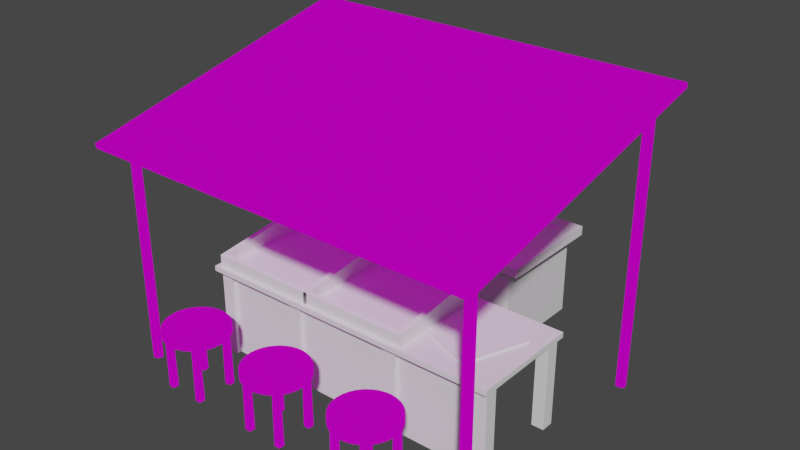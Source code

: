 # Source: Food_Stall.blend  (saved by Blender 3.6.13; exported with 4.5.12 LTS)
import bpy
from mathutils import Matrix  # noqa: F401  (used for matrix-valued properties, if any)

bpy.ops.wm.read_factory_settings(use_empty=True)
scene = bpy.context.scene
scene.name = 'Scene'

# ---- collections
col_collection = bpy.data.collections.new('Collection'); scene.collection.children.link(col_collection)

# ---- images (referenced by path relative to the original .blend; pixels are not part of the script)
import os
ASSET_DIR = os.environ.get("B2B_ASSET_DIR", "")  # directory of the original .blend (textures are referenced by path, not embedded)
HERE = os.path.dirname(os.path.abspath(__file__))  # packed textures are extracted next to this script under _unpacked/

def load_image(name, relpath, width, height, colorspace="sRGB"):
    """Load a texture the original file referenced (path relative to the .blend, or extracted next to this script)."""
    p = next((c for c in (os.path.join(HERE, relpath), os.path.join(ASSET_DIR, relpath)) if relpath and os.path.exists(c)), "")
    if p:
        img = bpy.data.images.load(p, check_existing=True)
        img.name = name
    else:  # same state as the original file: an image datablock whose file is absent (Cycles renders it pink)
        img = bpy.data.images.new(name, width, height)
        img.source = "FILE"
        img.filepath = "//" + (relpath or name)
    img.colorspace_settings.name = colorspace
    return img
img_tarp_c_png = load_image('Tarp_C.png', 'Tarp/Tarp_C.png', 1024, 1024, 'sRGB')
img_stalltablec_png = load_image('StallTableC.png', 'StallTableC.png', 1024, 1024, 'sRGB')

# ---- materials (node trees are filled in below, after node groups)
mat_stone = bpy.data.materials.new('Stone')
mat_stone.use_transparent_shadow = False
mat_bricks = bpy.data.materials.new('Bricks')
mat_bricks.use_transparent_shadow = False
mat_tarp = bpy.data.materials.new('Tarp')
mat_tarp.use_transparent_shadow = False
mat_wood = bpy.data.materials.new('Wood')
mat_wood.use_transparent_shadow = False
mat_rope = bpy.data.materials.new('Rope')
mat_rope.use_transparent_shadow = False

# ---- material node trees
mat_stone.use_nodes = True; mat_stone.node_tree.nodes.clear()
_N = mat_stone.node_tree.nodes; _L = mat_stone.node_tree.links
n0 = _N.new('ShaderNodeBsdfPrincipled'); n0.name = 'Principled BSDF'; n0.location = (10, 300)
n0.distribution = 'GGX'
n0.subsurface_method = 'RANDOM_WALK_SKIN'
n0.inputs[3].default_value = 1.45
n0.inputs[27].default_value = (0.0, 0.0, 0.0, 1.0)
n0.inputs[28].default_value = 1.0
n1 = _N.new('ShaderNodeOutputMaterial'); n1.name = 'Material Output'; n1.location = (300, 300)
_L.new(n0.outputs[0], n1.inputs[0])
n1.is_active_output = True
mat_bricks.use_nodes = True; mat_bricks.node_tree.nodes.clear()
_N = mat_bricks.node_tree.nodes; _L = mat_bricks.node_tree.links
n0 = _N.new('ShaderNodeBsdfPrincipled'); n0.name = 'Principled BSDF'; n0.location = (10, 300)
n0.distribution = 'GGX'
n0.subsurface_method = 'RANDOM_WALK_SKIN'
n0.inputs[3].default_value = 1.45
n0.inputs[27].default_value = (0.0, 0.0, 0.0, 1.0)
n0.inputs[28].default_value = 1.0
n1 = _N.new('ShaderNodeOutputMaterial'); n1.name = 'Material Output'; n1.location = (300, 300)
_L.new(n0.outputs[0], n1.inputs[0])
n1.is_active_output = True
mat_tarp.use_nodes = True; mat_tarp.node_tree.nodes.clear()
_N = mat_tarp.node_tree.nodes; _L = mat_tarp.node_tree.links
n0 = _N.new('ShaderNodeOutputMaterial'); n0.name = 'Material Output'; n0.location = (709, 288)
n1 = _N.new('ShaderNodeMapping'); n1.name = 'Mapping'; n1.location = (-137, 143)
n2 = _N.new('ShaderNodeTexCoord'); n2.name = 'Texture Coordinate'; n2.location = (-531, 423)
n3 = _N.new('ShaderNodeTexImage'); n3.name = 'Image Texture'; n3.location = (88, 206)
n3.image = img_tarp_c_png
n3.interpolation = 'Closest'
n4 = _N.new('ShaderNodeValToRGB'); n4.name = 'ColorRamp'; n4.location = (172, 544)
n4.color_ramp.interpolation = 'CONSTANT'
while len(n4.color_ramp.elements) > 1: n4.color_ramp.elements.remove(n4.color_ramp.elements[-1])
n4.color_ramp.elements[0].position = 0.0; n4.color_ramp.elements[0].color = (0.0, 0.0, 0.0, 1.0)
_e = n4.color_ramp.elements.new(0.5427); _e.color = (1.0, 1.0, 1.0, 1.0)
n5 = _N.new('ShaderNodeShaderToRGB'); n5.name = 'Shader to RGB'; n5.location = (-21, 596)
n6 = _N.new('ShaderNodeBsdfDiffuse'); n6.name = 'Diffuse BSDF'; n6.location = (-331, 630)
n7 = _N.new('ShaderNodeMix'); n7.name = 'Mix'; n7.location = (536, 445)
n7.data_type = 'RGBA'
n7.blend_type = 'MULTIPLY'
_L.new(n1.outputs[0], n3.inputs[0])
_L.new(n2.outputs[2], n1.inputs[0])
_L.new(n6.outputs[0], n5.inputs[0])
_L.new(n3.outputs[0], n7.inputs[6])
_L.new(n5.outputs[0], n4.inputs[0])
_L.new(n4.outputs[0], n7.inputs[7])
_L.new(n7.outputs[2], n0.inputs[0])
n0.is_active_output = True
mat_wood.use_nodes = True; mat_wood.node_tree.nodes.clear()
_N = mat_wood.node_tree.nodes; _L = mat_wood.node_tree.links
n0 = _N.new('ShaderNodeOutputMaterial'); n0.name = 'Material Output'; n0.location = (559, 267)
n1 = _N.new('ShaderNodeMapping'); n1.name = 'Mapping'; n1.location = (-288, 122)
n2 = _N.new('ShaderNodeTexCoord'); n2.name = 'Texture Coordinate'; n2.location = (-682, 402)
n3 = _N.new('ShaderNodeTexImage'); n3.name = 'Image Texture'; n3.location = (-63, 185)
n3.image = img_stalltablec_png
n3.interpolation = 'Closest'
n4 = _N.new('ShaderNodeValToRGB'); n4.name = 'ColorRamp'; n4.location = (21, 523)
n4.color_ramp.interpolation = 'CONSTANT'
while len(n4.color_ramp.elements) > 1: n4.color_ramp.elements.remove(n4.color_ramp.elements[-1])
n4.color_ramp.elements[0].position = 0.0; n4.color_ramp.elements[0].color = (0.0, 0.0, 0.0, 1.0)
_e = n4.color_ramp.elements.new(0.5382); _e.color = (1.0, 1.0, 1.0, 1.0)
n5 = _N.new('ShaderNodeShaderToRGB'); n5.name = 'Shader to RGB'; n5.location = (-172, 575)
n6 = _N.new('ShaderNodeBsdfDiffuse'); n6.name = 'Diffuse BSDF'; n6.location = (-482, 609)
n7 = _N.new('ShaderNodeMix'); n7.name = 'Mix'; n7.location = (385, 424)
n7.data_type = 'RGBA'
n7.blend_type = 'MULTIPLY'
_L.new(n1.outputs[0], n3.inputs[0])
_L.new(n2.outputs[2], n1.inputs[0])
_L.new(n6.outputs[0], n5.inputs[0])
_L.new(n3.outputs[0], n7.inputs[6])
_L.new(n5.outputs[0], n4.inputs[0])
_L.new(n4.outputs[0], n7.inputs[7])
_L.new(n7.outputs[2], n0.inputs[0])
n0.is_active_output = True
mat_rope.use_nodes = True; mat_rope.node_tree.nodes.clear()
_N = mat_rope.node_tree.nodes; _L = mat_rope.node_tree.links
n0 = _N.new('ShaderNodeOutputMaterial'); n0.name = 'Material Output'; n0.location = (829, 277)
n1 = _N.new('ShaderNodeMapping'); n1.name = 'Mapping'; n1.location = (-18, 132)
n2 = _N.new('ShaderNodeTexCoord'); n2.name = 'Texture Coordinate'; n2.location = (-411, 413)
n3 = _N.new('ShaderNodeTexImage'); n3.name = 'Image Texture'; n3.location = (208, 196)
n3.image = img_tarp_c_png
n3.interpolation = 'Closest'
n4 = _N.new('ShaderNodeValToRGB'); n4.name = 'ColorRamp'; n4.location = (292, 533)
n4.color_ramp.interpolation = 'CONSTANT'
while len(n4.color_ramp.elements) > 1: n4.color_ramp.elements.remove(n4.color_ramp.elements[-1])
n4.color_ramp.elements[0].position = 0.0; n4.color_ramp.elements[0].color = (0.0, 0.0, 0.0, 1.0)
_e = n4.color_ramp.elements.new(0.5382); _e.color = (1.0, 1.0, 1.0, 1.0)
n5 = _N.new('ShaderNodeShaderToRGB'); n5.name = 'Shader to RGB'; n5.location = (98, 586)
n6 = _N.new('ShaderNodeBsdfDiffuse'); n6.name = 'Diffuse BSDF'; n6.location = (-211, 620)
n7 = _N.new('ShaderNodeMix'); n7.name = 'Mix'; n7.location = (655, 434)
n7.data_type = 'RGBA'
n7.blend_type = 'MULTIPLY'
_L.new(n1.outputs[0], n3.inputs[0])
_L.new(n2.outputs[2], n1.inputs[0])
_L.new(n6.outputs[0], n5.inputs[0])
_L.new(n3.outputs[0], n7.inputs[6])
_L.new(n5.outputs[0], n4.inputs[0])
_L.new(n4.outputs[0], n7.inputs[7])
_L.new(n7.outputs[2], n0.inputs[0])
n0.is_active_output = True

# ---- world
world_world = bpy.data.worlds.new('World'); scene.world = world_world
world_world.use_nodes = True; world_world.node_tree.nodes.clear()
_N = world_world.node_tree.nodes; _L = world_world.node_tree.links
n0 = _N.new('ShaderNodeOutputWorld'); n0.name = 'World Output'; n0.location = (300, 300)
n1 = _N.new('ShaderNodeBackground'); n1.name = 'Background'; n1.location = (10, 300)
n1.inputs[0].default_value = (0.05088, 0.05088, 0.05088, 1.0)
_L.new(n1.outputs[0], n0.inputs[0])
n0.is_active_output = True
world_world.color = (0.05088, 0.05088, 0.05088)
world_world.use_sun_shadow = False
world_world.sun_shadow_jitter_overblur = 0.0

# ---- meshes
me_plane = bpy.data.meshes.new('Plane')
me_plane.from_pydata([(-1.0, -1.0, 0.0), (1.764, -1.0, 0.0), (-1.0, 1.0, 0.0), (1.764, 1.0, 0.0), (-1.0, -1.0, -0.07491), (1.764, -1.0, -0.07491), (-1.0, 1.0, -0.07491), (1.764, 1.0, -0.07491)], [], [(0, 2, 3, 1), (4, 5, 7, 6), (1, 3, 7, 5), (2, 0, 4, 6), (3, 2, 6, 7), (0, 1, 5, 4)])
_uv = me_plane.uv_layers.new(name='UVMap')
_uv.uv.foreach_set('vector', [0.0, 0.0, 0.0, 1.0, 1.0, 1.0, 1.0, 0.0, 0.0, 0.0, 1.0, 0.0, 1.0, 1.0, 0.0, 1.0, 1.0, 0.0, 1.0, 1.0, 1.0, 1.0, 1.0, 0.0, 0.0, 1.0, 0.0, 0.0, 0.0, 0.0, 0.0, 1.0, 1.0, 1.0, 0.0, 1.0, 0.0, 1.0, 1.0, 1.0, 0.0, 0.0, 1.0, 0.0, 1.0, 0.0, 0.0, 0.0])
me_plane.update()
me_plane_001 = bpy.data.meshes.new('Plane.001')
me_plane_001.from_pydata([(-1.0, -1.0, 0.0006604), (1.119, -1.0, 0.0006604), (-1.0, 1.0, 0.0006604), (1.119, 1.0, 0.0006604), (-0.9045, -0.9045, 0.0651), (1.024, -0.9045, 0.0651), (-0.9045, 0.9045, 0.0651), (1.024, 0.9045, 0.0651), (-1.0, 1.0, 0.0651), (-1.0, -1.0, 0.0651), (1.119, -1.0, 0.0651), (1.119, 1.0, 0.0651), (-1.0, 1.0, 0.7308), (-1.0, -0.9993, 0.3584), (1.119, -0.9993, 0.3584), (1.119, 1.0, 0.7308), (-0.9045, 0.9045, 0.7308), (-0.9045, -0.9052, 0.3767), (1.024, -0.9052, 0.3767), (1.024, 0.9045, 0.7308)], [], [(0, 2, 3, 1), (4, 5, 7, 6), (1, 3, 11, 10), (2, 0, 9, 8), (3, 2, 8, 11), (0, 1, 10, 9), (7, 5, 18, 19), (9, 10, 14, 13), (11, 8, 12, 15), (5, 4, 17, 18), (17, 16, 12, 13), (18, 17, 13, 14), (19, 18, 14, 15), (16, 19, 15, 12), (4, 6, 16, 17), (10, 11, 15, 14), (6, 7, 19, 16), (8, 9, 13, 12)])
_uv = me_plane_001.uv_layers.new(name='UVMap')
_uv.uv.foreach_set('vector', [0.3782, 0.0, 0.7511, 0.0, 0.7511, 0.3951, 0.3782, 0.3951, 0.0, 0.7546, 2.223e-08, 0.3951, 0.3351, 0.3951, 0.3351, 0.7546, 0.6073, 0.3951, 0.6073, 0.768, 0.5953, 0.768, 0.5953, 0.3951, 0.6073, 0.768, 0.6073, 0.3951, 0.6194, 0.3951, 0.6194, 0.768, 0.4712, 0.3951, 0.4712, 0.7903, 0.4592, 0.7903, 0.4592, 0.3951, 0.9419, 0.0, 0.9419, 0.3951, 0.9299, 0.3951, 0.9299, 0.0, 0.7511, 0.3374, 0.7511, 0.0001227, 0.8092, 0.0, 0.8752, 0.3374, 0.9299, 0.0, 0.9299, 0.3951, 0.8752, 0.3951, 0.8752, 0.0, 0.4592, 0.3951, 0.4592, 0.7903, 0.3351, 0.7903, 0.3351, 0.3951, 0.9419, 0.3595, 0.9419, 0.0, 1.0, 0.0, 1.0, 0.3595, 0.01783, 0.3773, 0.3605, 0.3773, 0.3782, 0.3951, 2.223e-08, 0.3951, 0.01783, 0.01783, 0.01783, 0.3773, 2.223e-08, 0.3951, 0.0, 7.334e-07, 0.3605, 0.01783, 0.01783, 0.01783, 0.0, 7.334e-07, 0.3782, 0.0, 0.3605, 0.3773, 0.3605, 0.01783, 0.3782, 0.0, 0.3782, 0.3951, 0.9917, 0.3953, 0.9917, 0.7325, 0.8676, 0.7325, 0.9336, 0.3951, 0.5953, 0.3951, 0.5953, 0.768, 0.4712, 0.768, 0.5407, 0.3953, 0.7435, 0.7546, 0.7435, 0.3951, 0.8676, 0.3951, 0.8676, 0.7546, 0.6194, 0.768, 0.6194, 0.3951, 0.674, 0.3953, 0.7435, 0.768])
me_plane_001.update()
me_plane_003 = bpy.data.meshes.new('Plane.003')
me_plane_003.from_pydata([(-1.0, -1.0, 0.0), (1.0, -1.0, 0.0), (-1.0, 1.0, 0.0), (1.0, 1.0, 0.0), (-1.0, -1.0, 0.1038), (1.0, -1.0, 0.1038), (-1.0, 1.0, 0.1038), (1.0, 1.0, 0.1038)], [], [(0, 2, 3, 1), (4, 5, 7, 6), (1, 3, 7, 5), (2, 0, 4, 6), (3, 2, 6, 7), (0, 1, 5, 4)])
_uv = me_plane_003.uv_layers.new(name='UVMap')
_uv.uv.foreach_set('vector', [0.0, 0.0, 0.0, 1.0, 1.0, 1.0, 1.0, 0.0, 0.0, 0.0, 1.0, 0.0, 1.0, 1.0, 0.0, 1.0, 1.0, 0.0, 1.0, 1.0, 1.0, 1.0, 1.0, 0.0, 0.0, 1.0, 0.0, 0.0, 0.0, 0.0, 0.0, 1.0, 1.0, 1.0, 0.0, 1.0, 0.0, 1.0, 1.0, 1.0, 0.0, 0.0, 1.0, 0.0, 1.0, 0.0, 0.0, 0.0])
me_plane_003.update()
me_plane_007 = bpy.data.meshes.new('Plane.007')
me_plane_007.from_pydata([(-1.0, -1.0, 0.0), (1.0, -1.0, 0.0), (-1.0, 1.0, 0.0), (1.0, 1.0, 0.0), (-1.0, -1.0, 14.65), (1.0, -1.0, 14.65), (-1.0, 1.0, 14.65), (1.0, 1.0, 14.65), (46.35, 13.31, 0.0), (48.35, 13.31, 0.0), (46.35, 15.31, 0.0), (48.35, 15.31, 0.0), (46.35, 13.31, 14.65), (48.35, 13.31, 14.65), (46.35, 15.31, 14.65), (48.35, 15.31, 14.65), (46.35, -1.0, 0.0), (48.35, -1.0, 0.0), (46.35, 1.0, 0.0), (48.35, 1.0, 0.0), (46.35, -1.0, 14.65), (48.35, -1.0, 14.65), (46.35, 1.0, 14.65), (48.35, 1.0, 14.65), (-1.0, 13.31, 0.0), (1.0, 13.31, 0.0), (-1.0, 15.31, 0.0), (1.0, 15.31, 0.0), (-1.0, 13.31, 14.65), (1.0, 13.31, 14.65), (-1.0, 15.31, 14.65), (1.0, 15.31, 14.65), (13.02, -1.0, 0.0), (15.02, -1.0, 0.0), (13.02, 1.0, 0.0), (15.02, 1.0, 0.0), (13.02, -1.0, 14.65), (15.02, -1.0, 14.65), (13.02, 1.0, 14.65), (15.02, 1.0, 14.65), (30.95, -1.0, 0.0), (32.95, -1.0, 0.0), (30.95, 1.0, 0.0), (32.95, 1.0, 0.0), (30.95, -1.0, 14.65), (32.95, -1.0, 14.65), (30.95, 1.0, 14.65), (32.95, 1.0, 14.65)], [], [(0, 2, 3, 1), (4, 5, 7, 6), (0, 1, 5, 4), (1, 3, 7, 5), (2, 0, 4, 6), (3, 2, 6, 7), (8, 10, 11, 9), (12, 13, 15, 14), (11, 10, 14, 15), (8, 9, 13, 12), (9, 11, 15, 13), (10, 8, 12, 14), (16, 18, 19, 17), (20, 21, 23, 22), (19, 18, 22, 23), (16, 17, 21, 20), (17, 19, 23, 21), (18, 16, 20, 22), (24, 26, 27, 25), (28, 29, 31, 30), (25, 27, 31, 29), (26, 24, 28, 30), (27, 26, 30, 31), (24, 25, 29, 28), (32, 34, 35, 33), (36, 37, 39, 38), (35, 34, 38, 39), (32, 33, 37, 36), (33, 35, 39, 37), (34, 32, 36, 38), (40, 42, 43, 41), (44, 45, 47, 46), (43, 42, 46, 47), (40, 41, 45, 44), (41, 43, 47, 45), (42, 40, 44, 46)])
_uv = me_plane_007.uv_layers.new(name='UVMap')
_uv.uv.foreach_set('vector', [0.6825, 0.5682, 0.6825, 0.5, 0.7507, 0.5, 0.7507, 0.5682, 0.7507, 0.6365, 0.6825, 0.6365, 0.6825, 0.5682, 0.7507, 0.5682, 0.06825, 0.0, 0.1365, 5.966e-09, 0.1365, 0.5, 0.06825, 0.5, 0.1365, 0.0, 0.2047, 5.966e-09, 0.2047, 0.5, 0.1365, 0.5, 0.2047, 0.0, 0.273, 5.966e-09, 0.273, 0.5, 0.2047, 0.5, 0.273, 0.0, 0.3412, 5.966e-09, 0.3412, 0.5, 0.273, 0.5, 0.7507, 0.8412, 0.7507, 0.773, 0.819, 0.773, 0.819, 0.8412, 0.7507, 0.8412, 0.6825, 0.8412, 0.6825, 0.773, 0.7507, 0.773, 0.546, 0.5, 0.6142, 0.5, 0.6142, 1.0, 0.546, 1.0, 0.4095, 0.5, 0.4777, 0.5, 0.4777, 1.0, 0.4095, 1.0, 0.2047, 0.5, 0.273, 0.5, 0.273, 1.0, 0.2047, 1.0, 0.1365, 0.5, 0.2047, 0.5, 0.2047, 1.0, 0.1365, 1.0, 0.7507, 0.773, 0.7507, 0.7047, 0.819, 0.7047, 0.819, 0.773, 0.8872, 0.6365, 0.819, 0.6365, 0.819, 0.5682, 0.8872, 0.5682, 0.3412, 0.5, 0.4095, 0.5, 0.4095, 1.0, 0.3412, 1.0, 0.4777, 0.5, 0.546, 0.5, 0.546, 1.0, 0.4777, 1.0, 0.7507, 0.0, 0.819, 5.966e-09, 0.819, 0.5, 0.7507, 0.5, 0.6825, 0.0, 0.7507, 5.966e-09, 0.7507, 0.5, 0.6825, 0.5, 0.819, 0.5682, 0.819, 0.5, 0.8872, 0.5, 0.8872, 0.5682, 0.819, 0.7047, 0.7507, 0.7047, 0.7507, 0.6365, 0.819, 0.6365, 3.254e-08, 0.5, 0.06825, 0.5, 0.06825, 1.0, 0.0, 1.0, 0.273, 0.5, 0.3412, 0.5, 0.3412, 1.0, 0.273, 1.0, 0.546, 0.0, 0.6142, 5.966e-09, 0.6142, 0.5, 0.546, 0.5, 0.4095, 0.0, 0.4777, 5.966e-09, 0.4777, 0.5, 0.4095, 0.5, 0.6825, 0.773, 0.6825, 0.7047, 0.7507, 0.7047, 0.7507, 0.773, 0.7507, 0.7047, 0.6825, 0.7047, 0.6825, 0.6365, 0.7507, 0.6365, 0.8872, 0.0, 0.9555, 5.966e-09, 0.9555, 0.5, 0.8872, 0.5, 0.06825, 0.5, 0.1365, 0.5, 0.1365, 1.0, 0.06825, 1.0, 0.6142, 0.0, 0.6825, 5.966e-09, 0.6825, 0.5, 0.6142, 0.5, 0.819, 0.0, 0.8872, 5.966e-09, 0.8872, 0.5, 0.819, 0.5, 0.7507, 0.6365, 0.7507, 0.5682, 0.819, 0.5682, 0.819, 0.6365, 0.819, 0.5682, 0.7507, 0.5682, 0.7507, 0.5, 0.819, 0.5, 0.6142, 0.5, 0.6825, 0.5, 0.6825, 1.0, 0.6142, 1.0, 6.509e-08, 0.0, 0.06825, 5.966e-09, 0.06825, 0.5, 0.0, 0.5, 0.3412, 0.0, 0.4095, 5.966e-09, 0.4095, 0.5, 0.3412, 0.5, 0.4777, 0.0, 0.546, 5.966e-09, 0.546, 0.5, 0.4777, 0.5])
me_plane_007.update()
me_plane_008 = bpy.data.meshes.new('Plane.008')
me_plane_008.from_pydata([(-1.0, -1.0, 0.0), (1.0, -1.0, 0.0), (-1.0, 1.0, 0.0), (1.0, 1.0, 0.0), (-1.0, -1.0, 3.065), (1.0, -1.0, 3.065), (-1.0, 1.0, 3.065), (1.0, 1.0, 3.065)], [], [(0, 2, 3, 1), (4, 5, 7, 6), (1, 3, 7, 5), (2, 0, 4, 6), (3, 2, 6, 7), (0, 1, 5, 4)])
_uv = me_plane_008.uv_layers.new(name='UVMap')
_uv.uv.foreach_set('vector', [0.6524, 0.8262, 0.6524, 0.5, 0.9786, 0.5, 0.9786, 0.8262, 0.6524, 0.8262, 0.3262, 0.8262, 0.3262, 0.5, 0.6524, 0.5, 0.3262, 0.0, 0.6524, 2.852e-08, 0.6524, 0.5, 0.3262, 0.5, 0.6524, 0.0, 0.9786, 2.852e-08, 0.9786, 0.5, 0.6524, 0.5, 3.889e-08, 0.0, 0.3262, 2.852e-08, 0.3262, 0.5, 0.0, 0.5, 3.889e-08, 0.5, 0.3262, 0.5, 0.3262, 1.0, 0.0, 1.0])
me_plane_008.update()
me_plane_009 = bpy.data.meshes.new('Plane.009')
me_plane_009.from_pydata([(-1.0, -1.0, 0.0), (1.0, -1.0, 0.0), (-1.0, 1.0, 0.0), (1.0, 1.0, 0.0), (-1.0, -1.0, 1.722), (1.0, -1.0, 1.722), (-1.0, 1.0, 1.722), (1.0, 1.0, 1.722), (-1.122, -1.122, 1.722), (1.122, -1.122, 1.722), (-1.122, 1.122, 1.722), (1.122, 1.122, 1.722), (-0.9416, -0.8317, 1.91), (0.9416, -0.8317, 1.91), (-0.9416, 0.8317, 1.91), (0.9416, 0.8317, 1.91), (-1.122, 1.122, 1.91), (-1.122, -1.122, 1.91), (1.122, -1.122, 1.91), (1.122, 1.122, 1.91), (-0.9416, 0.8317, 1.857), (-0.9416, -0.8317, 1.857), (0.9416, -0.8317, 1.857), (0.9416, 0.8317, 1.857)], [], [(0, 2, 3, 1), (4, 5, 7, 6), (3, 2, 6, 7), (0, 1, 5, 4), (1, 3, 7, 5), (2, 0, 4, 6), (8, 10, 11, 9), (15, 14, 20, 23), (9, 11, 19, 18), (10, 8, 17, 16), (11, 10, 16, 19), (8, 9, 18, 17), (12, 14, 16, 17), (13, 12, 17, 18), (15, 13, 18, 19), (14, 15, 19, 16), (21, 22, 23, 20), (12, 13, 22, 21), (13, 15, 23, 22), (14, 12, 21, 20)])
_uv = me_plane_009.uv_layers.new(name='UVMap')
_uv.uv.foreach_set('vector', [0.3537, 0.6307, 0.3537, 0.3153, 0.669, 0.3153, 0.669, 0.6307, 0.669, 0.3153, 0.3537, 0.3153, 0.3537, 0.0, 0.669, 2.819e-08, 0.6251, 0.6307, 0.6251, 0.946, 0.3537, 0.946, 0.3537, 0.6307, 0.9405, 0.3153, 0.9405, 0.6307, 0.669, 0.6307, 0.669, 0.3153, 0.8966, 0.6307, 0.8966, 0.946, 0.6251, 0.946, 0.6251, 0.6307, 0.9405, 0.0, 0.9405, 0.3153, 0.669, 0.3153, 0.669, 0.0, 0.0, 0.7074, 3.759e-08, 0.3537, 0.3537, 0.3537, 0.3537, 0.7074, 0.02839, 0.02839, 0.3253, 0.02839, 0.3253, 0.02839, 0.02839, 0.02839, 1.0, 0.0, 1.0, 0.3537, 0.9702, 0.3537, 0.9702, 0.0, 0.9702, 0.0, 0.9702, 0.3537, 0.9405, 0.3537, 0.9405, 0.0, 0.9702, 0.3537, 0.9702, 0.7074, 0.9405, 0.7074, 0.9405, 0.3537, 0.9405, 0.6307, 0.9405, 0.9844, 0.9107, 0.9844, 0.9107, 0.6307, 0.3253, 0.3253, 0.3253, 0.02839, 0.3537, 3.759e-08, 0.3537, 0.3537, 0.02839, 0.3253, 0.3253, 0.3253, 0.3537, 0.3537, 0.0, 0.3537, 0.02839, 0.02839, 0.02839, 0.3253, 0.0, 0.3537, 3.759e-08, 0.0, 0.3253, 0.02839, 0.02839, 0.02839, 3.759e-08, 0.0, 0.3537, 3.759e-08, 0.3253, 0.3253, 0.02839, 0.3253, 0.02839, 0.02839, 0.3253, 0.02839, 0.3253, 0.3253, 0.02839, 0.3253, 0.02839, 0.3253, 0.3253, 0.3253, 0.02839, 0.3253, 0.02839, 0.02839, 0.02839, 0.02839, 0.02839, 0.3253, 0.3253, 0.02839, 0.3253, 0.3253, 0.3253, 0.3253, 0.3253, 0.02839])
me_plane_009.materials.append(mat_stone)
me_plane_009.materials.append(mat_bricks)
me_plane_009.update()
me_plane_030 = bpy.data.meshes.new('Plane.030')
me_plane_030.from_pydata([(0.4017, 0.7303, -1.282), (0.4017, 0.7303, -0.05689), (0.4038, 0.7299, -1.282), (0.4038, 0.7299, -0.05689), (0.4059, 0.7285, -1.282), (0.4059, 0.7285, -0.05689), (0.4078, 0.7263, -1.282), (0.4078, 0.7263, -0.05689), (0.4095, 0.7233, -1.282), (0.4095, 0.7233, -0.05689), (0.4108, 0.7197, -1.282), (0.4108, 0.7197, -0.05689), (0.4119, 0.7155, -1.282), (0.4119, 0.7155, -0.05689), (0.4125, 0.711, -1.282), (0.4125, 0.711, -0.05689), (0.4127, 0.7063, -1.282), (0.4127, 0.7063, -0.05689), (0.4125, 0.7016, -1.282), (0.4125, 0.7016, -0.05689), (0.4119, 0.6971, -1.282), (0.4119, 0.6971, -0.05689), (0.4108, 0.693, -1.282), (0.4108, 0.693, -0.05689), (0.4095, 0.6894, -1.282), (0.4095, 0.6894, -0.05689), (0.4078, 0.6864, -1.282), (0.4078, 0.6864, -0.05689), (0.4059, 0.6842, -1.282), (0.4059, 0.6842, -0.05689), (0.4038, 0.6828, -1.282), (0.4038, 0.6828, -0.05689), (0.4017, 0.6823, -1.282), (0.4017, 0.6823, -0.05689), (0.3995, 0.6828, -1.282), (0.3995, 0.6828, -0.05689), (0.3974, 0.6842, -1.282), (0.3974, 0.6842, -0.05689), (0.3955, 0.6864, -1.282), (0.3955, 0.6864, -0.05689), (0.3938, 0.6894, -1.282), (0.3938, 0.6894, -0.05689), (0.3925, 0.693, -1.282), (0.3925, 0.693, -0.05689), (0.3914, 0.6971, -1.282), (0.3914, 0.6971, -0.05689), (0.3908, 0.7016, -1.282), (0.3908, 0.7016, -0.05689), (0.3906, 0.7063, -1.282), (0.3906, 0.7063, -0.05689), (0.3908, 0.711, -1.282), (0.3908, 0.711, -0.05689), (0.3914, 0.7155, -1.282), (0.3914, 0.7155, -0.05689), (0.3925, 0.7197, -1.282), (0.3925, 0.7197, -0.05689), (0.3938, 0.7233, -1.282), (0.3938, 0.7233, -0.05689), (0.3955, 0.7263, -1.282), (0.3955, 0.7263, -0.05689), (0.3974, 0.7285, -1.282), (0.3974, 0.7285, -0.05689), (0.3995, 0.7299, -1.282), (0.3995, 0.7299, -0.05689), (-0.411, 0.7303, -1.282), (-0.411, 0.7303, -0.05689), (-0.4089, 0.7299, -1.282), (-0.4089, 0.7299, -0.05689), (-0.4068, 0.7285, -1.282), (-0.4068, 0.7285, -0.05689), (-0.4049, 0.7263, -1.282), (-0.4049, 0.7263, -0.05689), (-0.4032, 0.7233, -1.282), (-0.4032, 0.7233, -0.05689), (-0.4019, 0.7197, -1.282), (-0.4019, 0.7197, -0.05689), (-0.4008, 0.7155, -1.282), (-0.4008, 0.7155, -0.05689), (-0.4002, 0.711, -1.282), (-0.4002, 0.711, -0.05689), (-0.4, 0.7063, -1.282), (-0.4, 0.7063, -0.05689), (-0.4002, 0.7016, -1.282), (-0.4002, 0.7016, -0.05689), (-0.4008, 0.6971, -1.282), (-0.4008, 0.6971, -0.05689), (-0.4019, 0.693, -1.282), (-0.4019, 0.693, -0.05689), (-0.4032, 0.6894, -1.282), (-0.4032, 0.6894, -0.05689), (-0.4049, 0.6864, -1.282), (-0.4049, 0.6864, -0.05689), (-0.4068, 0.6842, -1.282), (-0.4068, 0.6842, -0.05689), (-0.4089, 0.6828, -1.282), (-0.4089, 0.6828, -0.05689), (-0.411, 0.6823, -1.282), (-0.411, 0.6823, -0.05689), (-0.4132, 0.6828, -1.282), (-0.4132, 0.6828, -0.05689), (-0.4153, 0.6842, -1.282), (-0.4153, 0.6842, -0.05689), (-0.4172, 0.6864, -1.282), (-0.4172, 0.6864, -0.05689), (-0.4189, 0.6894, -1.282), (-0.4189, 0.6894, -0.05689), (-0.4202, 0.693, -1.282), (-0.4202, 0.693, -0.05689), (-0.4213, 0.6971, -1.282), (-0.4213, 0.6971, -0.05689), (-0.4219, 0.7016, -1.282), (-0.4219, 0.7016, -0.05689), (-0.4221, 0.7063, -1.282), (-0.4221, 0.7063, -0.05689), (-0.4219, 0.711, -1.282), (-0.4219, 0.711, -0.05689), (-0.4213, 0.7155, -1.282), (-0.4213, 0.7155, -0.05689), (-0.4202, 0.7197, -1.282), (-0.4202, 0.7197, -0.05689), (-0.4189, 0.7233, -1.282), (-0.4189, 0.7233, -0.05689), (-0.4172, 0.7263, -1.282), (-0.4172, 0.7263, -0.05689), (-0.4153, 0.7285, -1.282), (-0.4153, 0.7285, -0.05689), (-0.4132, 0.7299, -1.282), (-0.4132, 0.7299, -0.05689), (0.4017, -0.5646, -1.282), (0.4017, -0.5646, -0.2904), (0.4038, -0.5651, -1.282), (0.4038, -0.5651, -0.2904), (0.4059, -0.5664, -1.282), (0.4059, -0.5664, -0.2904), (0.4078, -0.5686, -1.282), (0.4078, -0.5686, -0.2904), (0.4095, -0.5716, -1.282), (0.4095, -0.5716, -0.2904), (0.4108, -0.5753, -1.282), (0.4108, -0.5753, -0.2904), (0.4119, -0.5794, -1.282), (0.4119, -0.5794, -0.2904), (0.4125, -0.5839, -1.282), (0.4125, -0.5839, -0.2904), (0.4127, -0.5886, -1.282), (0.4127, -0.5886, -0.2904), (0.4125, -0.5933, -1.282), (0.4125, -0.5933, -0.2904), (0.4119, -0.5978, -1.282), (0.4119, -0.5978, -0.2904), (0.4108, -0.6019, -1.282), (0.4108, -0.6019, -0.2904), (0.4095, -0.6056, -1.282), (0.4095, -0.6056, -0.2904), (0.4078, -0.6086, -1.282), (0.4078, -0.6086, -0.2904), (0.4059, -0.6108, -1.282), (0.4059, -0.6108, -0.2904), (0.4038, -0.6122, -1.282), (0.4038, -0.6122, -0.2904), (0.4017, -0.6126, -1.282), (0.4017, -0.6126, -0.2904), (0.3995, -0.6122, -1.282), (0.3995, -0.6122, -0.2904), (0.3974, -0.6108, -1.282), (0.3974, -0.6108, -0.2904), (0.3955, -0.6086, -1.282), (0.3955, -0.6086, -0.2904), (0.3938, -0.6056, -1.282), (0.3938, -0.6056, -0.2904), (0.3925, -0.6019, -1.282), (0.3925, -0.6019, -0.2904), (0.3914, -0.5978, -1.282), (0.3914, -0.5978, -0.2904), (0.3908, -0.5933, -1.282), (0.3908, -0.5933, -0.2904), (0.3906, -0.5886, -1.282), (0.3906, -0.5886, -0.2904), (0.3908, -0.5839, -1.282), (0.3908, -0.5839, -0.2904), (0.3914, -0.5794, -1.282), (0.3914, -0.5794, -0.2904), (0.3925, -0.5753, -1.282), (0.3925, -0.5753, -0.2904), (0.3938, -0.5716, -1.282), (0.3938, -0.5716, -0.2904), (0.3955, -0.5686, -1.282), (0.3955, -0.5686, -0.2904), (0.3974, -0.5664, -1.282), (0.3974, -0.5664, -0.2904), (0.3995, -0.5651, -1.282), (0.3995, -0.5651, -0.2904), (-0.411, -0.5646, -1.282), (-0.411, -0.5646, -0.2904), (-0.4089, -0.5651, -1.282), (-0.4089, -0.5651, -0.2904), (-0.4068, -0.5664, -1.282), (-0.4068, -0.5664, -0.2904), (-0.4049, -0.5686, -1.282), (-0.4049, -0.5686, -0.2904), (-0.4032, -0.5716, -1.282), (-0.4032, -0.5716, -0.2904), (-0.4019, -0.5753, -1.282), (-0.4019, -0.5753, -0.2904), (-0.4008, -0.5794, -1.282), (-0.4008, -0.5794, -0.2904), (-0.4002, -0.5839, -1.282), (-0.4002, -0.5839, -0.2904), (-0.4, -0.5886, -1.282), (-0.4, -0.5886, -0.2904), (-0.4002, -0.5933, -1.282), (-0.4002, -0.5933, -0.2904), (-0.4008, -0.5978, -1.282), (-0.4008, -0.5978, -0.2904), (-0.4019, -0.6019, -1.282), (-0.4019, -0.6019, -0.2904), (-0.4032, -0.6056, -1.282), (-0.4032, -0.6056, -0.2904), (-0.4049, -0.6086, -1.282), (-0.4049, -0.6086, -0.2904), (-0.4068, -0.6108, -1.282), (-0.4068, -0.6108, -0.2904), (-0.4089, -0.6122, -1.282), (-0.4089, -0.6122, -0.2904), (-0.411, -0.6126, -1.282), (-0.411, -0.6126, -0.2904), (-0.4132, -0.6122, -1.282), (-0.4132, -0.6122, -0.2904), (-0.4153, -0.6108, -1.282), (-0.4153, -0.6108, -0.2904), (-0.4172, -0.6086, -1.282), (-0.4172, -0.6086, -0.2904), (-0.4189, -0.6056, -1.282), (-0.4189, -0.6056, -0.2904), (-0.4202, -0.6019, -1.282), (-0.4202, -0.6019, -0.2904), (-0.4213, -0.5978, -1.282), (-0.4213, -0.5978, -0.2904), (-0.4219, -0.5933, -1.282), (-0.4219, -0.5933, -0.2904), (-0.4221, -0.5886, -1.282), (-0.4221, -0.5886, -0.2904), (-0.4219, -0.5839, -1.282), (-0.4219, -0.5839, -0.2904), (-0.4213, -0.5794, -1.282), (-0.4213, -0.5794, -0.2904), (-0.4202, -0.5753, -1.282), (-0.4202, -0.5753, -0.2904), (-0.4189, -0.5716, -1.282), (-0.4189, -0.5716, -0.2904), (-0.4172, -0.5686, -1.282), (-0.4172, -0.5686, -0.2904), (-0.4153, -0.5664, -1.282), (-0.4153, -0.5664, -0.2904), (-0.4132, -0.5651, -1.282), (-0.4132, -0.5651, -0.2904), (0.443, 0.8302, -0.02191), (-0.443, 0.8302, -0.02191), (0.443, -0.7395, -0.3128), (-0.443, -0.7395, -0.3128), (0.443, 0.824, 0.0001768), (-0.443, 0.824, 0.0001768), (0.443, -0.7456, -0.2907), (-0.443, -0.7456, -0.2907)], [], [(0, 1, 3, 2), (2, 3, 5, 4), (4, 5, 7, 6), (6, 7, 9, 8), (8, 9, 11, 10), (10, 11, 13, 12), (12, 13, 15, 14), (14, 15, 17, 16), (16, 17, 19, 18), (18, 19, 21, 20), (20, 21, 23, 22), (22, 23, 25, 24), (24, 25, 27, 26), (26, 27, 29, 28), (28, 29, 31, 30), (30, 31, 33, 32), (32, 33, 35, 34), (34, 35, 37, 36), (36, 37, 39, 38), (38, 39, 41, 40), (40, 41, 43, 42), (42, 43, 45, 44), (44, 45, 47, 46), (46, 47, 49, 48), (48, 49, 51, 50), (50, 51, 53, 52), (52, 53, 55, 54), (54, 55, 57, 56), (56, 57, 59, 58), (58, 59, 61, 60), (3, 1, 63, 61, 59, 57, 55, 53, 51, 49, 47, 45, 43, 41, 39, 37, 35, 33, 31, 29, 27, 25, 23, 21, 19, 17, 15, 13, 11, 9, 7, 5), (60, 61, 63, 62), (62, 63, 1, 0), (0, 2, 4, 6, 8, 10, 12, 14, 16, 18, 20, 22, 24, 26, 28, 30, 32, 34, 36, 38, 40, 42, 44, 46, 48, 50, 52, 54, 56, 58, 60, 62), (64, 65, 67, 66), (66, 67, 69, 68), (68, 69, 71, 70), (70, 71, 73, 72), (72, 73, 75, 74), (74, 75, 77, 76), (76, 77, 79, 78), (78, 79, 81, 80), (80, 81, 83, 82), (82, 83, 85, 84), (84, 85, 87, 86), (86, 87, 89, 88), (88, 89, 91, 90), (90, 91, 93, 92), (92, 93, 95, 94), (94, 95, 97, 96), (96, 97, 99, 98), (98, 99, 101, 100), (100, 101, 103, 102), (102, 103, 105, 104), (104, 105, 107, 106), (106, 107, 109, 108), (108, 109, 111, 110), (110, 111, 113, 112), (112, 113, 115, 114), (114, 115, 117, 116), (116, 117, 119, 118), (118, 119, 121, 120), (120, 121, 123, 122), (122, 123, 125, 124), (67, 65, 127, 125, 123, 121, 119, 117, 115, 113, 111, 109, 107, 105, 103, 101, 99, 97, 95, 93, 91, 89, 87, 85, 83, 81, 79, 77, 75, 73, 71, 69), (124, 125, 127, 126), (126, 127, 65, 64), (64, 66, 68, 70, 72, 74, 76, 78, 80, 82, 84, 86, 88, 90, 92, 94, 96, 98, 100, 102, 104, 106, 108, 110, 112, 114, 116, 118, 120, 122, 124, 126), (128, 129, 131, 130), (130, 131, 133, 132), (132, 133, 135, 134), (134, 135, 137, 136), (136, 137, 139, 138), (138, 139, 141, 140), (140, 141, 143, 142), (142, 143, 145, 144), (144, 145, 147, 146), (146, 147, 149, 148), (148, 149, 151, 150), (150, 151, 153, 152), (152, 153, 155, 154), (154, 155, 157, 156), (156, 157, 159, 158), (158, 159, 161, 160), (160, 161, 163, 162), (162, 163, 165, 164), (164, 165, 167, 166), (166, 167, 169, 168), (168, 169, 171, 170), (170, 171, 173, 172), (172, 173, 175, 174), (174, 175, 177, 176), (176, 177, 179, 178), (178, 179, 181, 180), (180, 181, 183, 182), (182, 183, 185, 184), (184, 185, 187, 186), (186, 187, 189, 188), (131, 129, 191, 189, 187, 185, 183, 181, 179, 177, 175, 173, 171, 169, 167, 165, 163, 161, 159, 157, 155, 153, 151, 149, 147, 145, 143, 141, 139, 137, 135, 133), (188, 189, 191, 190), (190, 191, 129, 128), (128, 130, 132, 134, 136, 138, 140, 142, 144, 146, 148, 150, 152, 154, 156, 158, 160, 162, 164, 166, 168, 170, 172, 174, 176, 178, 180, 182, 184, 186, 188, 190), (192, 193, 195, 194), (194, 195, 197, 196), (196, 197, 199, 198), (198, 199, 201, 200), (200, 201, 203, 202), (202, 203, 205, 204), (204, 205, 207, 206), (206, 207, 209, 208), (208, 209, 211, 210), (210, 211, 213, 212), (212, 213, 215, 214), (214, 215, 217, 216), (216, 217, 219, 218), (218, 219, 221, 220), (220, 221, 223, 222), (222, 223, 225, 224), (224, 225, 227, 226), (226, 227, 229, 228), (228, 229, 231, 230), (230, 231, 233, 232), (232, 233, 235, 234), (234, 235, 237, 236), (236, 237, 239, 238), (238, 239, 241, 240), (240, 241, 243, 242), (242, 243, 245, 244), (244, 245, 247, 246), (246, 247, 249, 248), (248, 249, 251, 250), (250, 251, 253, 252), (195, 193, 255, 253, 251, 249, 247, 245, 243, 241, 239, 237, 235, 233, 231, 229, 227, 225, 223, 221, 219, 217, 215, 213, 211, 209, 207, 205, 203, 201, 199, 197), (252, 253, 255, 254), (254, 255, 193, 192), (192, 194, 196, 198, 200, 202, 204, 206, 208, 210, 212, 214, 216, 218, 220, 222, 224, 226, 228, 230, 232, 234, 236, 238, 240, 242, 244, 246, 248, 250, 252, 254), (256, 258, 259, 257), (260, 261, 263, 262), (259, 258, 262, 263), (256, 257, 261, 260), (257, 259, 263, 261), (258, 256, 260, 262)])
me_plane_030.polygons.foreach_set('material_index', [1, 1, 1, 1, 1, 1, 1, 1, 1, 1, 1, 1, 1, 1, 1, 1, 1, 1, 1, 1, 1, 1, 1, 1, 1, 1, 1, 1, 1, 1, 1, 1, 1, 1, 1, 1, 1, 1, 1, 1, 1, 1, 1, 1, 1, 1, 1, 1, 1, 1, 1, 1, 1, 1, 1, 1, 1, 1, 1, 1, 1, 1, 1, 1, 1, 1, 1, 1, 1, 1, 1, 1, 1, 1, 1, 1, 1, 1, 1, 1, 1, 1, 1, 1, 1, 1, 1, 1, 1, 1, 1, 1, 1, 1, 1, 1, 1, 1, 1, 1, 1, 1, 1, 1, 1, 1, 1, 1, 1, 1, 1, 1, 1, 1, 1, 1, 1, 1, 1, 1, 1, 1, 1, 1, 1, 1, 1, 1, 1, 1, 1, 1, 1, 1, 1, 1, 1, 1, 1, 1, 1, 1])
_uv = me_plane_030.uv_layers.new(name='UVMap')
_uv.uv.foreach_set('vector', [-0.1577, 1.554, -0.1577, -0.5536, -0.1496, -0.5536, -0.1496, 1.554, -0.1496, 1.554, -0.1496, -0.5536, -0.1415, -0.5536, -0.1415, 1.554, -0.1415, 1.554, -0.1415, -0.5536, -0.1334, -0.5536, -0.1334, 1.554, -0.1334, 1.554, -0.1334, -0.5536, -0.1253, -0.5536, -0.1253, 1.554, -0.1253, 1.554, -0.1253, -0.5536, -0.1172, -0.5536, -0.1172, 1.554, -0.1172, 1.554, -0.1172, -0.5536, -0.1091, -0.5536, -0.1091, 1.554, -0.1091, 1.554, -0.1091, -0.5536, -0.101, -0.5536, -0.101, 1.554, -0.101, 1.554, -0.101, -0.5536, -0.09294, -0.5536, -0.09294, 1.554, -0.09294, 1.554, -0.09294, -0.5536, -0.08484, -0.5536, -0.08484, 1.554, -0.08484, 1.554, -0.08484, -0.5536, -0.07675, -0.5536, -0.07675, 1.554, -0.07675, 1.554, -0.07675, -0.5536, -0.06865, -0.5536, -0.06865, 1.554, -0.06865, 1.554, -0.06865, -0.5536, -0.06056, -0.5536, -0.06056, 1.554, -0.06056, 1.554, -0.06056, -0.5536, -0.05247, -0.5536, -0.05247, 1.554, -0.05247, 1.554, -0.05247, -0.5536, -0.04437, -0.5536, -0.04437, 1.554, -0.04437, 1.554, -0.04437, -0.5536, -0.03628, -0.5536, -0.03628, 1.554, -0.03628, 1.554, -0.03628, -0.5536, -0.02818, -0.5536, -0.02818, 1.554, -0.02818, 1.554, -0.02818, -0.5536, -0.02009, -0.5536, -0.02009, 1.554, -0.02009, 1.554, -0.02009, -0.5536, -0.01199, -0.5536, -0.01199, 1.554, -0.01199, 1.554, -0.01199, -0.5536, -0.003898, -0.5536, -0.003899, 1.554, -0.003899, 1.554, -0.003898, -0.5536, 0.004196, -0.5536, 0.004196, 1.554, 0.004196, 1.554, 0.004196, -0.5536, 0.01229, -0.5536, 0.01229, 1.554, 0.01229, 1.554, 0.01229, -0.5536, 0.02039, -0.5536, 0.02038, 1.554, 0.02038, 1.554, 0.02039, -0.5536, 0.02848, -0.5536, 0.02848, 1.554, 0.02848, 1.554, 0.02848, -0.5536, 0.03657, -0.5536, 0.03657, 1.554, 0.03657, 1.554, 0.03657, -0.5536, 0.04467, -0.5536, 0.04467, 1.554, 0.04467, 1.554, 0.04467, -0.5536, 0.05276, -0.5536, 0.05276, 1.554, 0.05276, 1.554, 0.05276, -0.5536, 0.06086, -0.5536, 0.06086, 1.554, 0.06086, 1.554, 0.06086, -0.5536, 0.06895, -0.5536, 0.06895, 1.554, 0.06895, 1.554, 0.06895, -0.5536, 0.07705, -0.5536, 0.07705, 1.554, 0.07705, 1.554, 0.07705, -0.5536, 0.08514, -0.5536, 0.08514, 1.554, 0.3753, -0.5444, 0.382, -0.5489, 0.3895, -0.552, 0.3974, -0.5536, 0.4055, -0.5536, 0.4134, -0.552, 0.4209, -0.5489, 0.4276, -0.5444, 0.4334, -0.5387, 0.4379, -0.532, 0.441, -0.5245, 0.4425, -0.5166, 0.4425, -0.5085, 0.441, -0.5005, 0.4379, -0.4931, 0.4334, -0.4863, 0.4276, -0.4806, 0.4209, -0.4761, 0.4134, -0.473, 0.4055, -0.4714, 0.3974, -0.4714, 0.3895, -0.473, 0.382, -0.4761, 0.3753, -0.4806, 0.3695, -0.4863, 0.365, -0.4931, 0.3619, -0.5005, 0.3604, -0.5085, 0.3604, -0.5166, 0.3619, -0.5245, 0.365, -0.532, 0.3695, -0.5387, 0.08514, 1.554, 0.08514, -0.5536, 0.09324, -0.5536, 0.09324, 1.554, 0.09324, 1.554, 0.09324, -0.5536, 0.1013, -0.5536, 0.1013, 1.554, 0.4334, -0.4565, 0.4379, -0.4498, 0.441, -0.4423, 0.4425, -0.4344, 0.4425, -0.4263, 0.441, -0.4184, 0.4379, -0.4109, 0.4334, -0.4041, 0.4276, -0.3984, 0.4209, -0.3939, 0.4134, -0.3908, 0.4055, -0.3892, 0.3974, -0.3892, 0.3895, -0.3908, 0.382, -0.3939, 0.3753, -0.3984, 0.3695, -0.4041, 0.365, -0.4109, 0.3619, -0.4184, 0.3604, -0.4263, 0.3604, -0.4344, 0.3619, -0.4423, 0.365, -0.4498, 0.3695, -0.4565, 0.3753, -0.4623, 0.382, -0.4668, 0.3895, -0.4698, 0.3974, -0.4714, 0.4055, -0.4714, 0.4134, -0.4699, 0.4209, -0.4668, 0.4276, -0.4623, 0.1013, 1.554, 0.1013, -0.5536, 0.1094, -0.5536, 0.1094, 1.554, 0.1094, 1.554, 0.1094, -0.5536, 0.1175, -0.5536, 0.1175, 1.554, 0.1175, 1.554, 0.1175, -0.5536, 0.1256, -0.5536, 0.1256, 1.554, 0.1256, 1.554, 0.1256, -0.5536, 0.1337, -0.5536, 0.1337, 1.554, 0.1337, 1.554, 0.1337, -0.5536, 0.1418, -0.5536, 0.1418, 1.554, 0.1418, 1.554, 0.1418, -0.5536, 0.1499, -0.5536, 0.1499, 1.554, 0.1499, 1.554, 0.1499, -0.5536, 0.158, -0.5536, 0.158, 1.554, 0.158, 1.554, 0.158, -0.5536, 0.1661, -0.5536, 0.1661, 1.554, 0.1661, 1.554, 0.1661, -0.5536, 0.1742, -0.5536, 0.1742, 1.554, 0.1742, 1.554, 0.1742, -0.5536, 0.1823, -0.5536, 0.1823, 1.554, 0.1823, 1.554, 0.1823, -0.5536, 0.1904, -0.5536, 0.1904, 1.554, 0.1904, 1.554, 0.1904, -0.5536, 0.1985, -0.5536, 0.1985, 1.554, 0.1985, 1.554, 0.1985, -0.5536, 0.2066, -0.5536, 0.2066, 1.554, 0.2066, 1.554, 0.2066, -0.5536, 0.2147, -0.5536, 0.2147, 1.554, 0.2147, 1.554, 0.2147, -0.5536, 0.2227, -0.5536, 0.2227, 1.554, 0.2227, 1.554, 0.2227, -0.5536, 0.2308, -0.5536, 0.2308, 1.554, 0.2308, 1.554, 0.2308, -0.5536, 0.2389, -0.5536, 0.2389, 1.554, 0.2389, 1.554, 0.2389, -0.5536, 0.247, -0.5536, 0.247, 1.554, 0.247, 1.554, 0.247, -0.5536, 0.2551, -0.5536, 0.2551, 1.554, 0.2551, 1.554, 0.2551, -0.5536, 0.2632, -0.5536, 0.2632, 1.554, 0.2632, 1.554, 0.2632, -0.5536, 0.2713, -0.5536, 0.2713, 1.554, 0.2713, 1.554, 0.2713, -0.5536, 0.2794, -0.5536, 0.2794, 1.554, 0.2794, 1.554, 0.2794, -0.5536, 0.2875, -0.5536, 0.2875, 1.554, 0.2875, 1.554, 0.2875, -0.5536, 0.2956, -0.5536, 0.2956, 1.554, 0.2956, 1.554, 0.2956, -0.5536, 0.3037, -0.5536, 0.3037, 1.554, 0.3037, 1.554, 0.3037, -0.5536, 0.3118, -0.5536, 0.3118, 1.554, 0.3118, 1.554, 0.3118, -0.5536, 0.3199, -0.5536, 0.3199, 1.554, 0.3199, 1.554, 0.3199, -0.5536, 0.328, -0.5536, 0.328, 1.554, 0.328, 1.554, 0.328, -0.5536, 0.3361, -0.5536, 0.3361, 1.554, 0.3361, 1.554, 0.3361, -0.5536, 0.3442, -0.5536, 0.3442, 1.554, 0.4334, -0.322, 0.4276, -0.3162, 0.4209, -0.3117, 0.4134, -0.3086, 0.4055, -0.3071, 0.3974, -0.3071, 0.3895, -0.3086, 0.382, -0.3117, 0.3753, -0.3162, 0.3695, -0.322, 0.365, -0.3287, 0.3619, -0.3362, 0.3604, -0.3441, 0.3604, -0.3522, 0.3619, -0.3601, 0.365, -0.3676, 0.3695, -0.3743, 0.3753, -0.3801, 0.382, -0.3846, 0.3895, -0.3877, 0.3974, -0.3892, 0.4055, -0.3892, 0.4134, -0.3877, 0.4209, -0.3846, 0.4276, -0.3801, 0.4334, -0.3743, 0.4379, -0.3676, 0.441, -0.3601, 0.4425, -0.3522, 0.4425, -0.3441, 0.441, -0.3362, 0.4379, -0.3287, 0.3442, 1.554, 0.3442, -0.5536, 0.3523, -0.5536, 0.3523, 1.554, 0.3523, 1.554, 0.3523, -0.5536, 0.3604, -0.5536, 0.3604, 1.554, 0.4334, -0.2922, 0.4379, -0.2854, 0.441, -0.278, 0.4425, -0.27, 0.4425, -0.2619, 0.441, -0.254, 0.4379, -0.2465, 0.4334, -0.2398, 0.4276, -0.234, 0.4209, -0.2296, 0.4134, -0.2265, 0.4055, -0.2249, 0.3974, -0.2249, 0.3895, -0.2265, 0.382, -0.2296, 0.3753, -0.234, 0.3695, -0.2398, 0.365, -0.2465, 0.3619, -0.254, 0.3604, -0.2619, 0.3604, -0.27, 0.3619, -0.278, 0.365, -0.2854, 0.3695, -0.2922, 0.3753, -0.2979, 0.382, -0.3024, 0.3895, -0.3055, 0.3974, -0.3071, 0.4055, -0.3071, 0.4134, -0.3055, 0.4209, -0.3024, 0.4276, -0.2979, -0.1577, 1.554, -0.1577, -0.5536, -0.1496, -0.5536, -0.1496, 1.554, -0.1496, 1.554, -0.1496, -0.5536, -0.1415, -0.5536, -0.1415, 1.554, -0.1415, 1.554, -0.1415, -0.5536, -0.1334, -0.5536, -0.1334, 1.554, -0.1334, 1.554, -0.1334, -0.5536, -0.1253, -0.5536, -0.1253, 1.554, -0.1253, 1.554, -0.1253, -0.5536, -0.1172, -0.5536, -0.1172, 1.554, -0.1172, 1.554, -0.1172, -0.5536, -0.1091, -0.5536, -0.1091, 1.554, -0.1091, 1.554, -0.1091, -0.5536, -0.101, -0.5536, -0.101, 1.554, -0.101, 1.554, -0.101, -0.5536, -0.09294, -0.5536, -0.09294, 1.554, -0.09294, 1.554, -0.09294, -0.5536, -0.08484, -0.5536, -0.08484, 1.554, -0.08484, 1.554, -0.08484, -0.5536, -0.07675, -0.5536, -0.07675, 1.554, -0.07675, 1.554, -0.07675, -0.5536, -0.06865, -0.5536, -0.06865, 1.554, -0.06865, 1.554, -0.06865, -0.5536, -0.06056, -0.5536, -0.06056, 1.554, -0.06056, 1.554, -0.06056, -0.5536, -0.05247, -0.5536, -0.05247, 1.554, -0.05247, 1.554, -0.05247, -0.5536, -0.04437, -0.5536, -0.04437, 1.554, -0.04437, 1.554, -0.04437, -0.5536, -0.03628, -0.5536, -0.03628, 1.554, -0.03628, 1.554, -0.03628, -0.5536, -0.02818, -0.5536, -0.02818, 1.554, -0.02818, 1.554, -0.02818, -0.5536, -0.02009, -0.5536, -0.02009, 1.554, -0.02009, 1.554, -0.02009, -0.5536, -0.01199, -0.5536, -0.01199, 1.554, -0.01199, 1.554, -0.01199, -0.5536, -0.003898, -0.5536, -0.003899, 1.554, -0.003899, 1.554, -0.003898, -0.5536, 0.004196, -0.5536, 0.004196, 1.554, 0.004196, 1.554, 0.004196, -0.5536, 0.01229, -0.5536, 0.01229, 1.554, 0.01229, 1.554, 0.01229, -0.5536, 0.02039, -0.5536, 0.02038, 1.554, 0.02038, 1.554, 0.02039, -0.5536, 0.02848, -0.5536, 0.02848, 1.554, 0.02848, 1.554, 0.02848, -0.5536, 0.03657, -0.5536, 0.03657, 1.554, 0.03657, 1.554, 0.03657, -0.5536, 0.04467, -0.5536, 0.04467, 1.554, 0.04467, 1.554, 0.04467, -0.5536, 0.05276, -0.5536, 0.05276, 1.554, 0.05276, 1.554, 0.05276, -0.5536, 0.06086, -0.5536, 0.06086, 1.554, 0.06086, 1.554, 0.06086, -0.5536, 0.06895, -0.5536, 0.06895, 1.554, 0.06895, 1.554, 0.06895, -0.5536, 0.07705, -0.5536, 0.07705, 1.554, 0.07705, 1.554, 0.07705, -0.5536, 0.08514, -0.5536, 0.08514, 1.554, 0.3753, -0.5444, 0.382, -0.5489, 0.3895, -0.552, 0.3974, -0.5536, 0.4055, -0.5536, 0.4134, -0.552, 0.4209, -0.5489, 0.4276, -0.5444, 0.4334, -0.5387, 0.4379, -0.532, 0.441, -0.5245, 0.4425, -0.5166, 0.4425, -0.5085, 0.441, -0.5005, 0.4379, -0.4931, 0.4334, -0.4863, 0.4276, -0.4806, 0.4209, -0.4761, 0.4134, -0.473, 0.4055, -0.4714, 0.3974, -0.4714, 0.3895, -0.473, 0.382, -0.4761, 0.3753, -0.4806, 0.3695, -0.4863, 0.365, -0.4931, 0.3619, -0.5005, 0.3604, -0.5085, 0.3604, -0.5166, 0.3619, -0.5245, 0.365, -0.532, 0.3695, -0.5387, 0.08514, 1.554, 0.08514, -0.5536, 0.09324, -0.5536, 0.09324, 1.554, 0.09324, 1.554, 0.09324, -0.5536, 0.1013, -0.5536, 0.1013, 1.554, 0.4334, -0.4565, 0.4379, -0.4498, 0.441, -0.4423, 0.4425, -0.4344, 0.4425, -0.4263, 0.441, -0.4184, 0.4379, -0.4109, 0.4334, -0.4041, 0.4276, -0.3984, 0.4209, -0.3939, 0.4134, -0.3908, 0.4055, -0.3892, 0.3974, -0.3892, 0.3895, -0.3908, 0.382, -0.3939, 0.3753, -0.3984, 0.3695, -0.4041, 0.365, -0.4109, 0.3619, -0.4184, 0.3604, -0.4263, 0.3604, -0.4344, 0.3619, -0.4423, 0.365, -0.4498, 0.3695, -0.4565, 0.3753, -0.4623, 0.382, -0.4668, 0.3895, -0.4698, 0.3974, -0.4714, 0.4055, -0.4714, 0.4134, -0.4699, 0.4209, -0.4668, 0.4276, -0.4623, 0.1013, 1.554, 0.1013, -0.5536, 0.1094, -0.5536, 0.1094, 1.554, 0.1094, 1.554, 0.1094, -0.5536, 0.1175, -0.5536, 0.1175, 1.554, 0.1175, 1.554, 0.1175, -0.5536, 0.1256, -0.5536, 0.1256, 1.554, 0.1256, 1.554, 0.1256, -0.5536, 0.1337, -0.5536, 0.1337, 1.554, 0.1337, 1.554, 0.1337, -0.5536, 0.1418, -0.5536, 0.1418, 1.554, 0.1418, 1.554, 0.1418, -0.5536, 0.1499, -0.5536, 0.1499, 1.554, 0.1499, 1.554, 0.1499, -0.5536, 0.158, -0.5536, 0.158, 1.554, 0.158, 1.554, 0.158, -0.5536, 0.1661, -0.5536, 0.1661, 1.554, 0.1661, 1.554, 0.1661, -0.5536, 0.1742, -0.5536, 0.1742, 1.554, 0.1742, 1.554, 0.1742, -0.5536, 0.1823, -0.5536, 0.1823, 1.554, 0.1823, 1.554, 0.1823, -0.5536, 0.1904, -0.5536, 0.1904, 1.554, 0.1904, 1.554, 0.1904, -0.5536, 0.1985, -0.5536, 0.1985, 1.554, 0.1985, 1.554, 0.1985, -0.5536, 0.2066, -0.5536, 0.2066, 1.554, 0.2066, 1.554, 0.2066, -0.5536, 0.2147, -0.5536, 0.2147, 1.554, 0.2147, 1.554, 0.2147, -0.5536, 0.2227, -0.5536, 0.2227, 1.554, 0.2227, 1.554, 0.2227, -0.5536, 0.2308, -0.5536, 0.2308, 1.554, 0.2308, 1.554, 0.2308, -0.5536, 0.2389, -0.5536, 0.2389, 1.554, 0.2389, 1.554, 0.2389, -0.5536, 0.247, -0.5536, 0.247, 1.554, 0.247, 1.554, 0.247, -0.5536, 0.2551, -0.5536, 0.2551, 1.554, 0.2551, 1.554, 0.2551, -0.5536, 0.2632, -0.5536, 0.2632, 1.554, 0.2632, 1.554, 0.2632, -0.5536, 0.2713, -0.5536, 0.2713, 1.554, 0.2713, 1.554, 0.2713, -0.5536, 0.2794, -0.5536, 0.2794, 1.554, 0.2794, 1.554, 0.2794, -0.5536, 0.2875, -0.5536, 0.2875, 1.554, 0.2875, 1.554, 0.2875, -0.5536, 0.2956, -0.5536, 0.2956, 1.554, 0.2956, 1.554, 0.2956, -0.5536, 0.3037, -0.5536, 0.3037, 1.554, 0.3037, 1.554, 0.3037, -0.5536, 0.3118, -0.5536, 0.3118, 1.554, 0.3118, 1.554, 0.3118, -0.5536, 0.3199, -0.5536, 0.3199, 1.554, 0.3199, 1.554, 0.3199, -0.5536, 0.328, -0.5536, 0.328, 1.554, 0.328, 1.554, 0.328, -0.5536, 0.3361, -0.5536, 0.3361, 1.554, 0.3361, 1.554, 0.3361, -0.5536, 0.3442, -0.5536, 0.3442, 1.554, 0.4334, -0.322, 0.4276, -0.3162, 0.4209, -0.3117, 0.4134, -0.3086, 0.4055, -0.3071, 0.3974, -0.3071, 0.3895, -0.3086, 0.382, -0.3117, 0.3753, -0.3162, 0.3695, -0.322, 0.365, -0.3287, 0.3619, -0.3362, 0.3604, -0.3441, 0.3604, -0.3522, 0.3619, -0.3601, 0.365, -0.3676, 0.3695, -0.3743, 0.3753, -0.3801, 0.382, -0.3846, 0.3895, -0.3877, 0.3974, -0.3892, 0.4055, -0.3892, 0.4134, -0.3877, 0.4209, -0.3846, 0.4276, -0.3801, 0.4334, -0.3743, 0.4379, -0.3676, 0.441, -0.3601, 0.4425, -0.3522, 0.4425, -0.3441, 0.441, -0.3362, 0.4379, -0.3287, 0.3442, 1.554, 0.3442, -0.5536, 0.3523, -0.5536, 0.3523, 1.554, 0.3523, 1.554, 0.3523, -0.5536, 0.3604, -0.5536, 0.3604, 1.554, 0.4334, -0.2922, 0.4379, -0.2854, 0.441, -0.278, 0.4425, -0.27, 0.4425, -0.2619, 0.441, -0.254, 0.4379, -0.2465, 0.4334, -0.2398, 0.4276, -0.234, 0.4209, -0.2296, 0.4134, -0.2265, 0.4055, -0.2249, 0.3974, -0.2249, 0.3895, -0.2265, 0.382, -0.2296, 0.3753, -0.234, 0.3695, -0.2398, 0.365, -0.2465, 0.3619, -0.254, 0.3604, -0.2619, 0.3604, -0.27, 0.3619, -0.278, 0.365, -0.2854, 0.3695, -0.2922, 0.3753, -0.2979, 0.382, -0.3024, 0.3895, -0.3055, 0.3974, -0.3071, 0.4055, -0.3071, 0.4134, -0.3055, 0.4209, -0.3024, 0.4276, -0.2979, 0.0, 0.0, 0.0, 1.0, 1.0, 1.0, 1.0, 0.0, 0.0, 0.0, 1.0, 0.0, 1.0, 1.0, 0.0, 1.0, 1.0, 1.0, 0.0, 1.0, 0.0, 1.0, 1.0, 1.0, 0.0, 0.0, 1.0, 0.0, 1.0, 0.0, 0.0, 0.0, 1.0, 0.0, 1.0, 1.0, 1.0, 1.0, 1.0, 0.0, 0.0, 1.0, 0.0, 0.0, 0.0, 0.0, 0.0, 1.0])
me_plane_030.materials.append(mat_tarp)
me_plane_030.materials.append(mat_wood)
me_plane_030.materials.append(mat_rope)
me_plane_030.update()
me_plane_031 = bpy.data.meshes.new('Plane.031')
me_plane_031.from_pydata([(-1.243, -1.243, -0.07644), (-0.8884, -1.243, -0.07644), (-1.243, -0.8892, -0.07644), (-0.8884, -0.8892, -0.07644), (-1.223, -1.224, 1.871), (-0.9081, -1.224, 1.871), (-1.223, -0.9088, 1.871), (-0.9081, -0.9088, 1.871), (1.243, -1.243, -0.07644), (0.8884, -1.243, -0.07644), (1.243, -0.8892, -0.07644), (0.8884, -0.8892, -0.07644), (1.223, -1.224, 1.871), (0.9081, -1.224, 1.871), (1.223, -0.9088, 1.871), (0.9081, -0.9088, 1.871), (-1.243, 1.242, -0.07644), (-0.8884, 1.242, -0.07644), (-1.243, 0.8877, -0.07644), (-0.8884, 0.8877, -0.07644), (-1.223, 1.222, 1.871), (-0.9081, 1.222, 1.871), (-1.223, 0.9074, 1.871), (-0.9081, 0.9074, 1.871), (1.243, 1.242, -0.07644), (0.8884, 1.242, -0.07644), (1.243, 0.8877, -0.07644), (0.8884, 0.8877, -0.07644), (1.223, 1.222, 1.871), (0.9081, 1.222, 1.871), (1.223, 0.9074, 1.871), (0.9081, 0.9074, 1.871), (1.292, -0.8726, 2.106), (-1.292, -0.8726, 2.106), (1.292, -1.279, 2.106), (-1.292, -1.279, 2.106), (1.292, -0.8726, 1.871), (-1.292, -0.8726, 1.871), (1.292, -1.279, 1.871), (-1.292, -1.279, 1.871), (1.292, 1.286, 2.106), (-1.292, 1.286, 2.106), (1.292, 0.8796, 2.106), (-1.292, 0.8796, 2.106), (1.292, 1.286, 1.871), (-1.292, 1.286, 1.871), (1.292, 0.8796, 1.871), (-1.292, 0.8796, 1.871), (0.8761, 0.8789, 2.106), (0.8761, -0.8719, 2.106), (1.283, 0.8789, 2.106), (1.283, -0.8719, 2.106), (0.8761, 0.8789, 1.871), (0.8761, -0.8719, 1.871), (1.283, 0.8789, 1.871), (1.283, -0.8719, 1.871), (-1.283, 0.8789, 2.106), (-1.283, -0.8719, 2.106), (-0.8761, 0.8789, 2.106), (-0.8761, -0.8719, 2.106), (-1.283, 0.8789, 1.871), (-1.283, -0.8719, 1.871), (-0.8761, 0.8789, 1.871), (-0.8761, -0.8719, 1.871), (0.0, 1.875, 1.989), (0.0, 1.875, 2.269), (0.3659, 1.839, 1.989), (0.3659, 1.839, 2.269), (0.7177, 1.733, 1.989), (0.7177, 1.733, 2.269), (1.042, 1.559, 1.989), (1.042, 1.559, 2.269), (1.326, 1.326, 1.989), (1.326, 1.326, 2.269), (1.559, 1.042, 1.989), (1.559, 1.042, 2.269), (1.733, 0.7177, 1.989), (1.733, 0.7177, 2.269), (1.839, 0.3659, 1.989), (1.839, 0.3659, 2.269), (1.875, 0.0, 1.989), (1.875, 0.0, 2.269), (1.839, -0.3659, 1.989), (1.839, -0.3659, 2.269), (1.733, -0.7177, 1.989), (1.733, -0.7177, 2.269), (1.559, -1.042, 1.989), (1.559, -1.042, 2.269), (1.326, -1.326, 1.989), (1.326, -1.326, 2.269), (1.042, -1.559, 1.989), (1.042, -1.559, 2.269), (0.7177, -1.733, 1.989), (0.7177, -1.733, 2.269), (0.3659, -1.839, 1.989), (0.3659, -1.839, 2.269), (0.0, -1.875, 1.989), (0.0, -1.875, 2.269), (-0.3659, -1.839, 1.989), (-0.3659, -1.839, 2.269), (-0.7177, -1.733, 1.989), (-0.7177, -1.733, 2.269), (-1.042, -1.559, 1.989), (-1.042, -1.559, 2.269), (-1.326, -1.326, 1.989), (-1.326, -1.326, 2.269), (-1.559, -1.042, 1.989), (-1.559, -1.042, 2.269), (-1.733, -0.7177, 1.989), (-1.733, -0.7177, 2.269), (-1.839, -0.3659, 1.989), (-1.839, -0.3659, 2.269), (-1.875, 0.0, 1.989), (-1.875, 0.0, 2.269), (-1.839, 0.3659, 1.989), (-1.839, 0.3659, 2.269), (-1.733, 0.7177, 1.989), (-1.733, 0.7177, 2.269), (-1.559, 1.042, 1.989), (-1.559, 1.042, 2.269), (-1.326, 1.326, 1.989), (-1.326, 1.326, 2.269), (-1.042, 1.559, 1.989), (-1.042, 1.559, 2.269), (-0.7177, 1.733, 1.989), (-0.7177, 1.733, 2.269), (-0.3659, 1.839, 1.989), (-0.3659, 1.839, 2.269)], [], [(0, 2, 3, 1), (4, 5, 7, 6), (1, 3, 7, 5), (2, 0, 4, 6), (3, 2, 6, 7), (0, 1, 5, 4), (8, 9, 11, 10), (12, 14, 15, 13), (9, 13, 15, 11), (10, 14, 12, 8), (11, 15, 14, 10), (8, 12, 13, 9), (16, 17, 19, 18), (20, 22, 23, 21), (17, 21, 23, 19), (18, 22, 20, 16), (19, 23, 22, 18), (16, 20, 21, 17), (24, 26, 27, 25), (28, 29, 31, 30), (25, 27, 31, 29), (26, 24, 28, 30), (27, 26, 30, 31), (24, 25, 29, 28), (37, 39, 35, 33), (39, 37, 36, 38), (39, 38, 34, 35), (36, 37, 33, 32), (35, 34, 32, 33), (38, 36, 32, 34), (45, 47, 43, 41), (47, 45, 44, 46), (47, 46, 42, 43), (44, 45, 41, 40), (43, 42, 40, 41), (46, 44, 40, 42), (53, 55, 51, 49), (55, 53, 52, 54), (55, 54, 50, 51), (52, 53, 49, 48), (51, 50, 48, 49), (54, 52, 48, 50), (61, 63, 59, 57), (63, 61, 60, 62), (63, 62, 58, 59), (60, 61, 57, 56), (59, 58, 56, 57), (62, 60, 56, 58), (64, 65, 67, 66), (66, 67, 69, 68), (68, 69, 71, 70), (70, 71, 73, 72), (72, 73, 75, 74), (74, 75, 77, 76), (76, 77, 79, 78), (78, 79, 81, 80), (80, 81, 83, 82), (82, 83, 85, 84), (84, 85, 87, 86), (86, 87, 89, 88), (88, 89, 91, 90), (90, 91, 93, 92), (92, 93, 95, 94), (94, 95, 97, 96), (96, 97, 99, 98), (98, 99, 101, 100), (100, 101, 103, 102), (102, 103, 105, 104), (104, 105, 107, 106), (106, 107, 109, 108), (108, 109, 111, 110), (110, 111, 113, 112), (112, 113, 115, 114), (114, 115, 117, 116), (116, 117, 119, 118), (118, 119, 121, 120), (120, 121, 123, 122), (122, 123, 125, 124), (67, 65, 127, 125, 123, 121, 119, 117, 115, 113, 111, 109, 107, 105, 103, 101, 99, 97, 95, 93, 91, 89, 87, 85, 83, 81, 79, 77, 75, 73, 71, 69), (124, 125, 127, 126), (126, 127, 65, 64), (64, 66, 68, 70, 72, 74, 76, 78, 80, 82, 84, 86, 88, 90, 92, 94, 96, 98, 100, 102, 104, 106, 108, 110, 112, 114, 116, 118, 120, 122, 124, 126)])
me_plane_031.polygons.foreach_set('use_smooth', [0, 0, 0, 0, 0, 0, 0, 0, 0, 0, 0, 0, 0, 0, 0, 0, 0, 0, 0, 0, 0, 0, 0, 0, 0, 0, 0, 0, 0, 0, 0, 0, 0, 0, 0, 0, 0, 0, 0, 0, 0, 0, 0, 0, 0, 0, 0, 0, 1, 1, 1, 1, 1, 1, 1, 1, 1, 1, 1, 1, 1, 1, 1, 1, 1, 1, 1, 1, 1, 1, 1, 1, 1, 1, 1, 1, 1, 1, 1, 1, 1, 1])
_k = {(64, 66): 1.0, (65, 67): 1.0, (66, 68): 1.0, (67, 69): 1.0, (68, 70): 1.0, (69, 71): 1.0, (70, 72): 1.0, (71, 73): 1.0, (72, 74): 1.0, (73, 75): 1.0, (74, 76): 1.0, (75, 77): 1.0, (76, 78): 1.0, (77, 79): 1.0, (78, 80): 1.0, (79, 81): 1.0, (80, 82): 1.0, (81, 83): 1.0, (82, 84): 1.0, (83, 85): 1.0, (84, 86): 1.0, (85, 87): 1.0, (86, 88): 1.0, (87, 89): 1.0, (88, 90): 1.0, (89, 91): 1.0, (90, 92): 1.0, (91, 93): 1.0, (92, 94): 1.0, (93, 95): 1.0, (94, 96): 1.0, (95, 97): 1.0, (96, 98): 1.0, (97, 99): 1.0, (98, 100): 1.0, (99, 101): 1.0, (100, 102): 1.0, (101, 103): 1.0, (102, 104): 1.0, (103, 105): 1.0, (104, 106): 1.0, (105, 107): 1.0, (106, 108): 1.0, (107, 109): 1.0, (108, 110): 1.0, (109, 111): 1.0, (110, 112): 1.0, (111, 113): 1.0, (112, 114): 1.0, (113, 115): 1.0, (114, 116): 1.0, (115, 117): 1.0, (116, 118): 1.0, (117, 119): 1.0, (118, 120): 1.0, (119, 121): 1.0, (120, 122): 1.0, (121, 123): 1.0, (122, 124): 1.0, (123, 125): 1.0, (124, 126): 1.0, (125, 127): 1.0, (64, 126): 1.0, (65, 127): 1.0}
me_plane_031.attributes.new('crease_edge', 'FLOAT', 'EDGE').data.foreach_set('value', [_k.get((min(e.vertices), max(e.vertices)), 0.0) for e in me_plane_031.edges])
_uv = me_plane_031.uv_layers.new(name='UVMap')
_uv.uv.foreach_set('vector', [0.6136, 0.8135, 0.5717, 0.8135, 0.5717, 0.7716, 0.6136, 0.7716, 0.6509, 0.8088, 0.6509, 0.7716, 0.6882, 0.7716, 0.6882, 0.8088, 0.2097, 0.8644, 0.1678, 0.8644, 0.1701, 0.5311, 0.2074, 0.5311, 0.1678, 0.8644, 0.1258, 0.8644, 0.1281, 0.5311, 0.1654, 0.5311, 0.9424, 0.6667, 0.9005, 0.6667, 0.9028, 0.3333, 0.9401, 0.3333, 0.04194, 0.8644, 0.0, 0.8644, 0.00233, 0.5311, 0.03961, 0.5311, 0.7887, 0.7505, 0.7887, 0.7086, 0.7468, 0.7086, 0.7468, 0.7505, 0.6136, 0.8088, 0.6509, 0.8088, 0.6509, 0.7716, 0.6136, 0.7716, 0.9424, 0.3333, 0.9401, 0.0, 0.9028, 0.0, 0.9005, 0.3333, 0.2516, 0.8644, 0.2493, 0.5311, 0.212, 0.5311, 0.2097, 0.8644, 0.9843, 0.3333, 0.982, 0.0, 0.9447, 0.0, 0.9424, 0.3333, 0.4826, 0.8407, 0.4803, 0.5074, 0.443, 0.5074, 0.4406, 0.8407, 0.7887, 0.7925, 0.7887, 0.7505, 0.7468, 0.7505, 0.7468, 0.7925, 0.703, 0.8088, 0.7403, 0.8088, 0.7403, 0.7716, 0.703, 0.7716, 0.1258, 0.8644, 0.1235, 0.5311, 0.08621, 0.5311, 0.08388, 0.8644, 0.08388, 0.8644, 0.08155, 0.5311, 0.04427, 0.5311, 0.04194, 0.8644, 0.5612, 1.0, 0.5589, 0.6667, 0.5216, 0.6667, 0.5193, 1.0, 0.8585, 0.6667, 0.8562, 0.3333, 0.8189, 0.3333, 0.8166, 0.6667, 0.7887, 0.7086, 0.7468, 0.7086, 0.7468, 0.6667, 0.7887, 0.6667, 0.7887, 0.7039, 0.7887, 0.6667, 0.826, 0.6667, 0.826, 0.7039, 0.9005, 0.3333, 0.8585, 0.3333, 0.8608, 0.0, 0.8981, 0.0, 0.9005, 0.6667, 0.8585, 0.6667, 0.8608, 0.3333, 0.8981, 0.3333, 0.9843, 0.6667, 0.9424, 0.6667, 0.9447, 0.3333, 0.982, 0.3333, 0.8585, 0.3333, 0.8166, 0.3333, 0.8189, 0.0, 0.8562, 0.0, 0.5717, 0.7191, 0.5717, 0.6667, 0.6155, 0.6667, 0.6155, 0.7191, 0.729, 0.6667, 0.6766, 0.6667, 0.6766, 0.3333, 0.729, 0.3333, 0.7728, 0.3333, 0.7728, 0.0, 0.8166, 0.0, 0.8166, 0.3333, 0.729, 0.6667, 0.729, 0.3333, 0.7728, 0.3333, 0.7728, 0.6667, 0.729, 0.0, 0.729, 0.3333, 0.6766, 0.3333, 0.6766, 0.0, 0.5717, 0.7716, 0.5717, 0.7191, 0.6155, 0.7191, 0.6155, 0.7716, 0.6592, 0.7191, 0.6592, 0.6667, 0.703, 0.6667, 0.703, 0.7191, 0.6766, 0.6667, 0.6241, 0.6667, 0.6241, 0.3333, 0.6766, 0.3333, 0.729, 0.3333, 0.729, 0.0, 0.7728, 0.0, 0.7728, 0.3333, 0.7728, 0.6667, 0.7728, 0.3333, 0.8166, 0.3333, 0.8166, 0.6667, 0.6766, 0.0, 0.6766, 0.3333, 0.6241, 0.3333, 0.6241, 0.0, 0.703, 0.7716, 0.703, 0.7191, 0.7468, 0.7191, 0.7468, 0.7716, 0.6155, 0.7191, 0.6155, 0.6667, 0.6592, 0.6667, 0.6592, 0.7191, 0.6241, 0.6667, 0.5717, 0.6667, 0.5717, 0.3333, 0.6241, 0.3333, 0.2656, 0.8407, 0.2656, 0.5074, 0.3093, 0.5074, 0.3093, 0.8407, 0.3531, 0.8407, 0.3531, 0.5074, 0.3969, 0.5074, 0.3969, 0.8407, 0.5717, 0.3333, 0.5717, 0.6667, 0.5193, 0.6667, 0.5193, 0.3333, 0.6155, 0.7716, 0.6155, 0.7191, 0.6592, 0.7191, 0.6592, 0.7716, 0.703, 0.7191, 0.703, 0.6667, 0.7468, 0.6667, 0.7468, 0.7191, 0.6241, 0.3333, 0.5717, 0.3333, 0.5717, 0.0, 0.6241, 0.0, 0.3969, 0.8407, 0.3969, 0.5074, 0.4406, 0.5074, 0.4406, 0.8407, 0.3093, 0.8407, 0.3093, 0.5074, 0.3531, 0.5074, 0.3531, 0.8407, 0.5717, 0.0, 0.5717, 0.3333, 0.5193, 0.3333, 0.5193, 0.0, 0.6592, 0.7716, 0.6592, 0.7191, 0.703, 0.7191, 0.703, 0.7716, 0.0, 0.0, 0.2656, 0.0, 0.2656, 0.0166, 0.0, 0.0166, 0.0, 0.0166, 0.2656, 0.0166, 0.2656, 0.03319, 0.0, 0.03319, 0.0, 0.03319, 0.2656, 0.03319, 0.2656, 0.04979, 0.0, 0.04979, 0.0, 0.04979, 0.2656, 0.04979, 0.2656, 0.06639, 0.0, 0.06639, 0.0, 0.06639, 0.2656, 0.06639, 0.2656, 0.08299, 0.0, 0.08299, 0.0, 0.08299, 0.2656, 0.08299, 0.2656, 0.09958, 0.0, 0.09958, 0.0, 0.09958, 0.2656, 0.09958, 0.2656, 0.1162, 0.0, 0.1162, 0.0, 0.1162, 0.2656, 0.1162, 0.2656, 0.1328, 0.0, 0.1328, 0.0, 0.1328, 0.2656, 0.1328, 0.2656, 0.1494, 0.0, 0.1494, 0.0, 0.1494, 0.2656, 0.1494, 0.2656, 0.166, 0.0, 0.166, 0.0, 0.166, 0.2656, 0.166, 0.2656, 0.1826, 0.0, 0.1826, 0.0, 0.1826, 0.2656, 0.1826, 0.2656, 0.1992, 0.0, 0.1992, 0.0, 0.1992, 0.2656, 0.1992, 0.2656, 0.2158, 0.0, 0.2158, 0.0, 0.2158, 0.2656, 0.2158, 0.2656, 0.2324, 0.0, 0.2324, 0.0, 0.2324, 0.2656, 0.2324, 0.2656, 0.249, 0.0, 0.249, 0.0, 0.249, 0.2656, 0.249, 0.2656, 0.2656, 0.0, 0.2656, 0.0, 0.2656, 0.2656, 0.2656, 0.2656, 0.2821, 0.0, 0.2821, 0.0, 0.2821, 0.2656, 0.2821, 0.2656, 0.2987, 0.0, 0.2987, 0.0, 0.2987, 0.2656, 0.2987, 0.2656, 0.3153, 0.0, 0.3153, 0.0, 0.3153, 0.2656, 0.3153, 0.2656, 0.3319, 0.0, 0.3319, 0.0, 0.3319, 0.2656, 0.3319, 0.2656, 0.3485, 0.0, 0.3485, 0.0, 0.3485, 0.2656, 0.3485, 0.2656, 0.3651, 0.0, 0.3651, 0.0, 0.3651, 0.2656, 0.3651, 0.2656, 0.3817, 0.0, 0.3817, 0.0, 0.3817, 0.2656, 0.3817, 0.2656, 0.3983, 0.0, 0.3983, 0.0, 0.3983, 0.2656, 0.3983, 0.2656, 0.4149, 0.0, 0.4149, 0.0, 0.4149, 0.2656, 0.4149, 0.2656, 0.4315, 0.0, 0.4315, 0.0, 0.4315, 0.2656, 0.4315, 0.2656, 0.4481, 0.0, 0.4481, 0.0, 0.4481, 0.2656, 0.4481, 0.2656, 0.4647, 0.0, 0.4647, 0.0, 0.4647, 0.2656, 0.4647, 0.2656, 0.4813, 0.0, 0.4813, 0.0, 0.4813, 0.2656, 0.4813, 0.2656, 0.4979, 0.0, 0.4979, 0.28, 0.06676, 0.2939, 0.04599, 0.3115, 0.02832, 0.3323, 0.01444, 0.3554, 0.004875, 0.3799, 0.0, 0.4049, 7.914e-09, 0.4294, 0.004875, 0.4525, 0.01444, 0.4733, 0.02832, 0.4909, 0.04599, 0.5048, 0.06676, 0.5144, 0.08985, 0.5193, 0.1144, 0.5193, 0.1393, 0.5144, 0.1639, 0.5048, 0.1869, 0.4909, 0.2077, 0.4733, 0.2254, 0.4525, 0.2393, 0.4294, 0.2488, 0.4049, 0.2537, 0.3799, 0.2537, 0.3554, 0.2488, 0.3323, 0.2393, 0.3115, 0.2254, 0.2939, 0.2077, 0.28, 0.1869, 0.2704, 0.1639, 0.2656, 0.1393, 0.2656, 0.1144, 0.2704, 0.08985, 0.0, 0.4979, 0.2656, 0.4979, 0.2656, 0.5145, 0.0, 0.5145, 0.0, 0.5145, 0.2656, 0.5145, 0.2656, 0.5311, 0.0, 0.5311, 0.5144, 0.3436, 0.5048, 0.3205, 0.4909, 0.2997, 0.4733, 0.282, 0.4525, 0.2681, 0.4294, 0.2586, 0.4049, 0.2537, 0.3799, 0.2537, 0.3554, 0.2586, 0.3323, 0.2681, 0.3115, 0.282, 0.2939, 0.2997, 0.28, 0.3205, 0.2704, 0.3436, 0.2656, 0.3681, 0.2656, 0.393, 0.2704, 0.4176, 0.28, 0.4406, 0.2939, 0.4614, 0.3115, 0.4791, 0.3323, 0.493, 0.3554, 0.5025, 0.3799, 0.5074, 0.4049, 0.5074, 0.4294, 0.5025, 0.4525, 0.493, 0.4733, 0.4791, 0.4909, 0.4614, 0.5048, 0.4406, 0.5144, 0.4176, 0.5193, 0.393, 0.5193, 0.3681])
me_plane_031.materials.append(mat_wood)
me_plane_031.update()

# ---- objects
ob_plane = bpy.data.objects.new('Plane', me_plane)
ob_plane_001 = bpy.data.objects.new('Plane.001', me_plane_001)
ob_plane_002 = bpy.data.objects.new('Plane.002', me_plane_003)
ob_plane_006 = bpy.data.objects.new('Plane.006', me_plane_007)
ob_plane_003 = bpy.data.objects.new('Plane.003', me_plane_008)
ob_plane_004 = bpy.data.objects.new('Plane.004', me_plane_009)
ob_tarp_001 = bpy.data.objects.new('Tarp.001', me_plane_030)
ob_plane_005 = bpy.data.objects.new('Plane.005', me_plane_031)

# ---- transforms, parenting, visibility, modifiers, constraints
ob_plane.location = (0.0, 0.0, 3.223)
ob_plane.scale = (3.884, 1.903, 2.365)
ob_plane_001.location = (-1.939, 0.0, 3.223)
ob_plane_001.scale = (1.795, 1.759, 1.091)
_m = ob_plane_001.modifiers.new('Mirror', 'MIRROR')
_m.mirror_object = ob_plane
ob_plane_002.location = (5.262, 0.02482, 3.223)
ob_plane_002.rotation_euler = (0.0, -0.0, 1.206)
ob_plane_002.scale = (1.143, 0.7952, 0.6005)
ob_plane_006.location = (-3.531, -1.509, 0.0)
ob_plane_006.scale = (0.2129, 0.2129, 0.2129)
ob_plane_003.location = (1.52, -1.455, 0.01826)
ob_plane_003.scale = (4.974, 0.1162, 1.0)
ob_plane_004.location = (0.0, 5.879, 0.0)
ob_plane_004.scale = (3.428, 1.752, 1.752)
ob_tarp_001.location = (0.9513, 0.514, 10.01)
ob_tarp_001.scale = (15.69, 6.499, 7.958)
_vg = ob_tarp_001.vertex_groups.new(name='Group')
ob_plane_005.location = (-2.986, -3.579, 0.0)
ob_plane_005.scale = (0.5842, 0.5842, 0.9479)
_m = ob_plane_005.modifiers.new('Array', 'ARRAY')
_m.count = 3
_m.relative_offset_displace = (1.6, 0.0, 0.0)

# ---- collection membership
col_collection.objects.link(ob_plane)
col_collection.objects.link(ob_plane_001)
col_collection.objects.link(ob_plane_002)
col_collection.objects.link(ob_plane_006)
col_collection.objects.link(ob_plane_003)
col_collection.objects.link(ob_plane_004)
col_collection.objects.link(ob_tarp_001)
col_collection.objects.link(ob_plane_005)

# ---- scene / render settings (as saved in the file)
scene.frame_start = 1; scene.frame_end = 250; scene.frame_set(1)
scene.render.engine = 'BLENDER_EEVEE_NEXT'
scene.cycles.sampling_pattern = 'TABULATED_SOBOL'
scene.view_settings.view_transform = 'Filmic'
bpy.context.view_layer.update()

# ---- added for rendering (the .blend has no active camera and no usable light): camera, sun
cam_auto = bpy.data.cameras.new('AutoCamera')
cam_auto.lens = 50.0
cam_auto.sensor_width = 36.0
cam_auto.clip_end = 1000.0
ob_auto_camera = bpy.data.objects.new('AutoCamera', cam_auto)
scene.collection.objects.link(ob_auto_camera)
ob_auto_camera.location = (20.6661, -22.0729, 20.6781)
ob_auto_camera.rotation_euler = (1.09748, -7.21219e-08, 0.694738)
scene.camera = ob_auto_camera
light_auto_sun = bpy.data.lights.new('AutoSun', 'SUN')
light_auto_sun.energy = 3.0
light_auto_sun.angle = 0.0523599
ob_auto_sun = bpy.data.objects.new('AutoSun', light_auto_sun)
scene.collection.objects.link(ob_auto_sun)
ob_auto_sun.rotation_euler = (0.872665, 0.174533, 0.523599)
bpy.context.view_layer.update()
